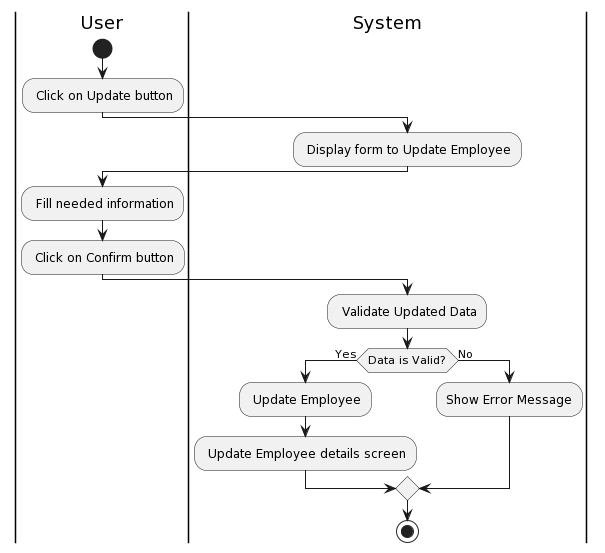

The diagram above was rendered by PlantUML. Its source (embedded in the PNG):
@startuml
|User|
start
: Click on Update button;
|System|
: Display form to Update Employee;
|User|
: Fill needed information;
: Click on Confirm button;
|System|
: Validate Updated Data;
if (Data is Valid?) then (Yes)
  : Update Employee;
  : Update Employee details screen;
else (No)
  :Show Error Message;
endif
stop
@enduml